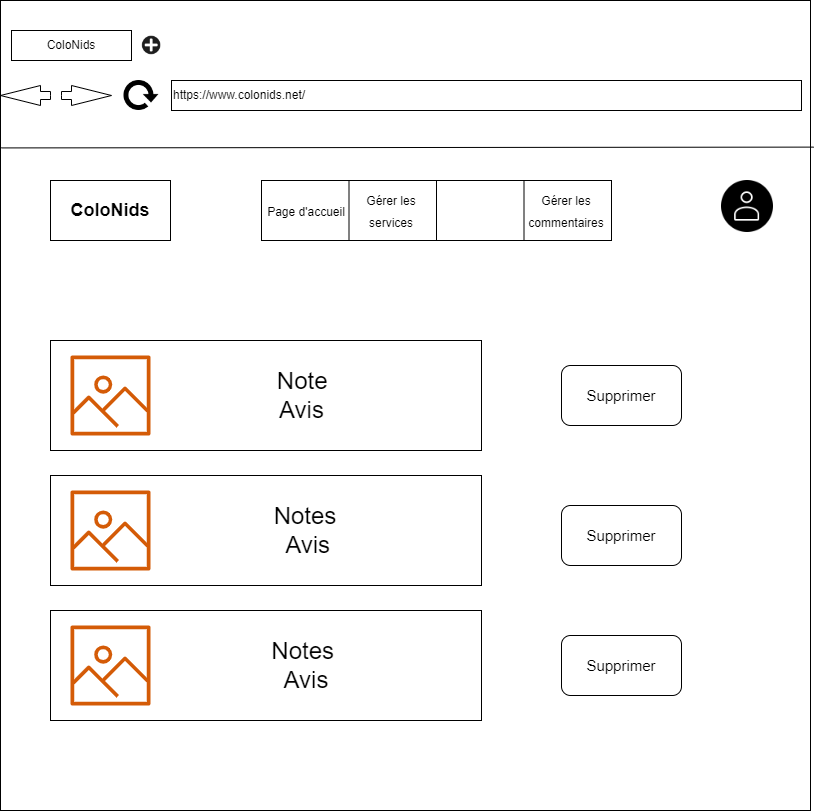

The diagram above was exported from draw.io. Its source (the exported page's mxGraphModel, read from the mxfile embedded in the PNG):
<mxGraphModel dx="1422" dy="705" grid="1" gridSize="10" guides="1" tooltips="1" connect="1" arrows="1" fold="1" page="1" pageScale="1" pageWidth="827" pageHeight="1169" math="0" shadow="0">
  <root>
    <mxCell id="9seBy2rxX6xZux5yUxsp-0" />
    <mxCell id="9seBy2rxX6xZux5yUxsp-1" parent="9seBy2rxX6xZux5yUxsp-0" />
    <mxCell id="9seBy2rxX6xZux5yUxsp-2" value="" style="whiteSpace=wrap;html=1;aspect=fixed;" parent="9seBy2rxX6xZux5yUxsp-1" vertex="1">
      <mxGeometry x="9" y="20" width="810" height="810" as="geometry" />
    </mxCell>
    <mxCell id="9seBy2rxX6xZux5yUxsp-3" value="ColoNids" style="rounded=0;whiteSpace=wrap;html=1;" parent="9seBy2rxX6xZux5yUxsp-1" vertex="1">
      <mxGeometry x="20" y="50" width="120" height="30" as="geometry" />
    </mxCell>
    <mxCell id="9seBy2rxX6xZux5yUxsp-4" value="" style="shape=image;html=1;verticalAlign=top;verticalLabelPosition=bottom;labelBackgroundColor=#ffffff;imageAspect=0;aspect=fixed;image=https://cdn0.iconfinder.com/data/icons/math-business-icon-set/93/1_1-128.png" parent="9seBy2rxX6xZux5yUxsp-1" vertex="1">
      <mxGeometry x="150" y="55" width="20" height="20" as="geometry" />
    </mxCell>
    <mxCell id="9seBy2rxX6xZux5yUxsp-5" value="https://www.colonids.net/" style="rounded=0;whiteSpace=wrap;html=1;align=left;" parent="9seBy2rxX6xZux5yUxsp-1" vertex="1">
      <mxGeometry x="180" y="100" width="630" height="30" as="geometry" />
    </mxCell>
    <mxCell id="9seBy2rxX6xZux5yUxsp-6" value="" style="html=1;shadow=0;dashed=0;align=center;verticalAlign=middle;shape=mxgraph.arrows2.arrow;dy=0.6;dx=40;notch=0;" parent="9seBy2rxX6xZux5yUxsp-1" vertex="1">
      <mxGeometry x="70" y="105" width="50" height="20" as="geometry" />
    </mxCell>
    <mxCell id="9seBy2rxX6xZux5yUxsp-7" value="" style="html=1;shadow=0;dashed=0;align=center;verticalAlign=middle;shape=mxgraph.arrows2.arrow;dy=0.6;dx=40;notch=0;direction=west;" parent="9seBy2rxX6xZux5yUxsp-1" vertex="1">
      <mxGeometry x="9" y="105" width="50" height="20" as="geometry" />
    </mxCell>
    <mxCell id="9seBy2rxX6xZux5yUxsp-8" value="" style="shape=image;html=1;verticalAlign=top;verticalLabelPosition=bottom;labelBackgroundColor=#ffffff;imageAspect=0;aspect=fixed;image=https://cdn4.iconfinder.com/data/icons/ionicons/512/icon-refresh-128.png" parent="9seBy2rxX6xZux5yUxsp-1" vertex="1">
      <mxGeometry x="130" y="95" width="40" height="40" as="geometry" />
    </mxCell>
    <mxCell id="9seBy2rxX6xZux5yUxsp-9" value="" style="endArrow=none;html=1;rounded=0;entryX=1.004;entryY=0.181;entryDx=0;entryDy=0;entryPerimeter=0;exitX=0.001;exitY=0.182;exitDx=0;exitDy=0;exitPerimeter=0;" parent="9seBy2rxX6xZux5yUxsp-1" source="9seBy2rxX6xZux5yUxsp-2" target="9seBy2rxX6xZux5yUxsp-2" edge="1">
      <mxGeometry width="50" height="50" relative="1" as="geometry">
        <mxPoint x="389" y="200" as="sourcePoint" />
        <mxPoint x="440" y="150" as="targetPoint" />
      </mxGeometry>
    </mxCell>
    <mxCell id="9seBy2rxX6xZux5yUxsp-10" value="&lt;b&gt;&lt;font style=&quot;font-size: 18px;&quot;&gt;ColoNids&lt;/font&gt;&lt;/b&gt;" style="rounded=0;whiteSpace=wrap;html=1;" parent="9seBy2rxX6xZux5yUxsp-1" vertex="1">
      <mxGeometry x="59" y="200" width="120" height="60" as="geometry" />
    </mxCell>
    <mxCell id="9seBy2rxX6xZux5yUxsp-11" value="" style="rounded=0;whiteSpace=wrap;html=1;" parent="9seBy2rxX6xZux5yUxsp-1" vertex="1">
      <mxGeometry x="270" y="200" width="350" height="60" as="geometry" />
    </mxCell>
    <mxCell id="9seBy2rxX6xZux5yUxsp-12" value="" style="endArrow=none;html=1;rounded=0;entryX=0.25;entryY=0;entryDx=0;entryDy=0;exitX=0.25;exitY=1;exitDx=0;exitDy=0;" parent="9seBy2rxX6xZux5yUxsp-1" source="9seBy2rxX6xZux5yUxsp-11" target="9seBy2rxX6xZux5yUxsp-11" edge="1">
      <mxGeometry width="50" height="50" relative="1" as="geometry">
        <mxPoint x="290" y="450" as="sourcePoint" />
        <mxPoint x="340" y="400" as="targetPoint" />
      </mxGeometry>
    </mxCell>
    <mxCell id="9seBy2rxX6xZux5yUxsp-13" value="" style="endArrow=none;html=1;rounded=0;entryX=0.5;entryY=0;entryDx=0;entryDy=0;exitX=0.5;exitY=1;exitDx=0;exitDy=0;" parent="9seBy2rxX6xZux5yUxsp-1" source="9seBy2rxX6xZux5yUxsp-11" target="9seBy2rxX6xZux5yUxsp-11" edge="1">
      <mxGeometry width="50" height="50" relative="1" as="geometry">
        <mxPoint x="290" y="450" as="sourcePoint" />
        <mxPoint x="340" y="400" as="targetPoint" />
      </mxGeometry>
    </mxCell>
    <mxCell id="9seBy2rxX6xZux5yUxsp-14" value="" style="endArrow=none;html=1;rounded=0;entryX=0.75;entryY=0;entryDx=0;entryDy=0;exitX=0.75;exitY=1;exitDx=0;exitDy=0;" parent="9seBy2rxX6xZux5yUxsp-1" source="9seBy2rxX6xZux5yUxsp-11" target="9seBy2rxX6xZux5yUxsp-11" edge="1">
      <mxGeometry width="50" height="50" relative="1" as="geometry">
        <mxPoint x="290" y="450" as="sourcePoint" />
        <mxPoint x="340" y="400" as="targetPoint" />
      </mxGeometry>
    </mxCell>
    <mxCell id="9seBy2rxX6xZux5yUxsp-15" value="&lt;span style=&quot;font-size: 12px;&quot;&gt;Page d'accueil&lt;/span&gt;" style="text;html=1;align=center;verticalAlign=middle;whiteSpace=wrap;rounded=0;fontSize=18;" parent="9seBy2rxX6xZux5yUxsp-1" vertex="1">
      <mxGeometry x="270" y="200" width="90" height="60" as="geometry" />
    </mxCell>
    <mxCell id="9seBy2rxX6xZux5yUxsp-16" value="&lt;font style=&quot;font-size: 12px;&quot;&gt;Gérer les services&lt;/font&gt;" style="text;html=1;strokeColor=none;fillColor=none;align=center;verticalAlign=middle;whiteSpace=wrap;rounded=0;fontSize=18;" parent="9seBy2rxX6xZux5yUxsp-1" vertex="1">
      <mxGeometry x="360" y="200" width="80" height="60" as="geometry" />
    </mxCell>
    <mxCell id="9seBy2rxX6xZux5yUxsp-18" value="&lt;font style=&quot;font-size: 12px;&quot;&gt;Gérer les commentaires&lt;/font&gt;" style="text;html=1;strokeColor=none;fillColor=none;align=center;verticalAlign=middle;whiteSpace=wrap;rounded=0;fontSize=18;" parent="9seBy2rxX6xZux5yUxsp-1" vertex="1">
      <mxGeometry x="530" y="200" width="90" height="60" as="geometry" />
    </mxCell>
    <mxCell id="9seBy2rxX6xZux5yUxsp-19" value="" style="shape=image;html=1;verticalAlign=top;verticalLabelPosition=bottom;labelBackgroundColor=#ffffff;imageAspect=0;aspect=fixed;image=https://cdn3.iconfinder.com/data/icons/essential-rounded/64/Rounded-31-128.png" parent="9seBy2rxX6xZux5yUxsp-1" vertex="1">
      <mxGeometry x="730" y="200" width="52" height="52" as="geometry" />
    </mxCell>
    <mxCell id="9seBy2rxX6xZux5yUxsp-20" value="&lt;span style=&quot;font-size: 24px;&quot;&gt;&amp;nbsp; &amp;nbsp; &amp;nbsp; &amp;nbsp; &amp;nbsp; &amp;nbsp;Note&lt;br&gt;&amp;nbsp; &amp;nbsp; &amp;nbsp; &amp;nbsp; &amp;nbsp; &amp;nbsp;Avis&lt;/span&gt;" style="rounded=0;whiteSpace=wrap;html=1;" parent="9seBy2rxX6xZux5yUxsp-1" vertex="1">
      <mxGeometry x="59" y="360" width="431" height="110" as="geometry" />
    </mxCell>
    <mxCell id="9seBy2rxX6xZux5yUxsp-21" value="" style="sketch=0;outlineConnect=0;fontColor=#232F3E;gradientColor=none;fillColor=#D45B07;strokeColor=none;dashed=0;verticalLabelPosition=bottom;verticalAlign=top;align=center;html=1;fontSize=12;fontStyle=0;aspect=fixed;pointerEvents=1;shape=mxgraph.aws4.container_registry_image;" parent="9seBy2rxX6xZux5yUxsp-1" vertex="1">
      <mxGeometry x="79" y="375" width="80" height="80" as="geometry" />
    </mxCell>
    <mxCell id="9seBy2rxX6xZux5yUxsp-23" value="" style="rounded=0;whiteSpace=wrap;html=1;" parent="9seBy2rxX6xZux5yUxsp-1" vertex="1">
      <mxGeometry x="59" y="495" width="431" height="110" as="geometry" />
    </mxCell>
    <mxCell id="9seBy2rxX6xZux5yUxsp-24" value="" style="sketch=0;outlineConnect=0;fontColor=#232F3E;gradientColor=none;fillColor=#D45B07;strokeColor=none;dashed=0;verticalLabelPosition=bottom;verticalAlign=top;align=center;html=1;fontSize=12;fontStyle=0;aspect=fixed;pointerEvents=1;shape=mxgraph.aws4.container_registry_image;" parent="9seBy2rxX6xZux5yUxsp-1" vertex="1">
      <mxGeometry x="79" y="510" width="80" height="80" as="geometry" />
    </mxCell>
    <mxCell id="9seBy2rxX6xZux5yUxsp-25" value="&lt;span style=&quot;font-size: 24px;&quot;&gt;Notes&lt;br&gt;&amp;nbsp;Avis&lt;/span&gt;" style="text;html=1;strokeColor=none;fillColor=none;align=center;verticalAlign=middle;whiteSpace=wrap;rounded=0;" parent="9seBy2rxX6xZux5yUxsp-1" vertex="1">
      <mxGeometry x="179" y="515" width="270" height="70" as="geometry" />
    </mxCell>
    <mxCell id="9seBy2rxX6xZux5yUxsp-26" value="" style="rounded=0;whiteSpace=wrap;html=1;" parent="9seBy2rxX6xZux5yUxsp-1" vertex="1">
      <mxGeometry x="59" y="630" width="431" height="110" as="geometry" />
    </mxCell>
    <mxCell id="9seBy2rxX6xZux5yUxsp-27" value="" style="sketch=0;outlineConnect=0;fontColor=#232F3E;gradientColor=none;fillColor=#D45B07;strokeColor=none;dashed=0;verticalLabelPosition=bottom;verticalAlign=top;align=center;html=1;fontSize=12;fontStyle=0;aspect=fixed;pointerEvents=1;shape=mxgraph.aws4.container_registry_image;" parent="9seBy2rxX6xZux5yUxsp-1" vertex="1">
      <mxGeometry x="79" y="645" width="80" height="80" as="geometry" />
    </mxCell>
    <mxCell id="9seBy2rxX6xZux5yUxsp-28" value="&lt;span style=&quot;font-size: 24px;&quot;&gt;Notes&amp;nbsp;&lt;br&gt;Avis&lt;/span&gt;" style="text;html=1;strokeColor=none;fillColor=none;align=center;verticalAlign=middle;whiteSpace=wrap;rounded=0;" parent="9seBy2rxX6xZux5yUxsp-1" vertex="1">
      <mxGeometry x="180" y="650" width="270" height="70" as="geometry" />
    </mxCell>
    <mxCell id="9seBy2rxX6xZux5yUxsp-29" value="" style="rounded=1;whiteSpace=wrap;html=1;fontSize=15;" parent="9seBy2rxX6xZux5yUxsp-1" vertex="1">
      <mxGeometry x="570" y="385" width="120" height="60" as="geometry" />
    </mxCell>
    <mxCell id="9seBy2rxX6xZux5yUxsp-30" value="" style="rounded=1;whiteSpace=wrap;html=1;fontSize=15;" parent="9seBy2rxX6xZux5yUxsp-1" vertex="1">
      <mxGeometry x="570" y="525" width="120" height="60" as="geometry" />
    </mxCell>
    <mxCell id="9seBy2rxX6xZux5yUxsp-31" value="" style="rounded=1;whiteSpace=wrap;html=1;fontSize=15;" parent="9seBy2rxX6xZux5yUxsp-1" vertex="1">
      <mxGeometry x="570" y="655" width="120" height="60" as="geometry" />
    </mxCell>
    <mxCell id="9seBy2rxX6xZux5yUxsp-32" value="Supprimer" style="text;html=1;strokeColor=none;fillColor=none;align=center;verticalAlign=middle;whiteSpace=wrap;rounded=0;fontSize=15;" parent="9seBy2rxX6xZux5yUxsp-1" vertex="1">
      <mxGeometry x="600" y="400" width="60" height="30" as="geometry" />
    </mxCell>
    <mxCell id="9seBy2rxX6xZux5yUxsp-33" value="Supprimer" style="text;html=1;strokeColor=none;fillColor=none;align=center;verticalAlign=middle;whiteSpace=wrap;rounded=0;fontSize=15;" parent="9seBy2rxX6xZux5yUxsp-1" vertex="1">
      <mxGeometry x="600" y="540" width="60" height="30" as="geometry" />
    </mxCell>
    <mxCell id="9seBy2rxX6xZux5yUxsp-34" value="Supprimer" style="text;html=1;strokeColor=none;fillColor=none;align=center;verticalAlign=middle;whiteSpace=wrap;rounded=0;fontSize=15;" parent="9seBy2rxX6xZux5yUxsp-1" vertex="1">
      <mxGeometry x="600" y="670" width="60" height="30" as="geometry" />
    </mxCell>
  </root>
</mxGraphModel>